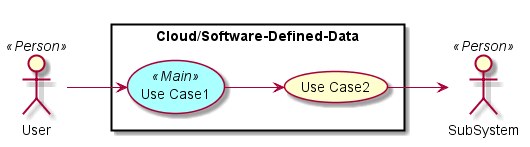

The diagram above was rendered by PlantUML. Its source (embedded in the PNG):
@startuml

left to right direction

skinparam usecase {
  BackgroudnColor #ffffaa
  BackgroundColor<<Main>> #aaffff
}
actor :User: <<Person>>
actor :SubSystem: <<Person>>


rectangle "Cloud/Software-Defined-Data" {
UseCase UC1 <<Main>> as "Use Case1"
UseCase UC2  as "Use Case2"


User --> UC1
UC1 --> UC2
UC2 --> SubSystem
}

@enduml